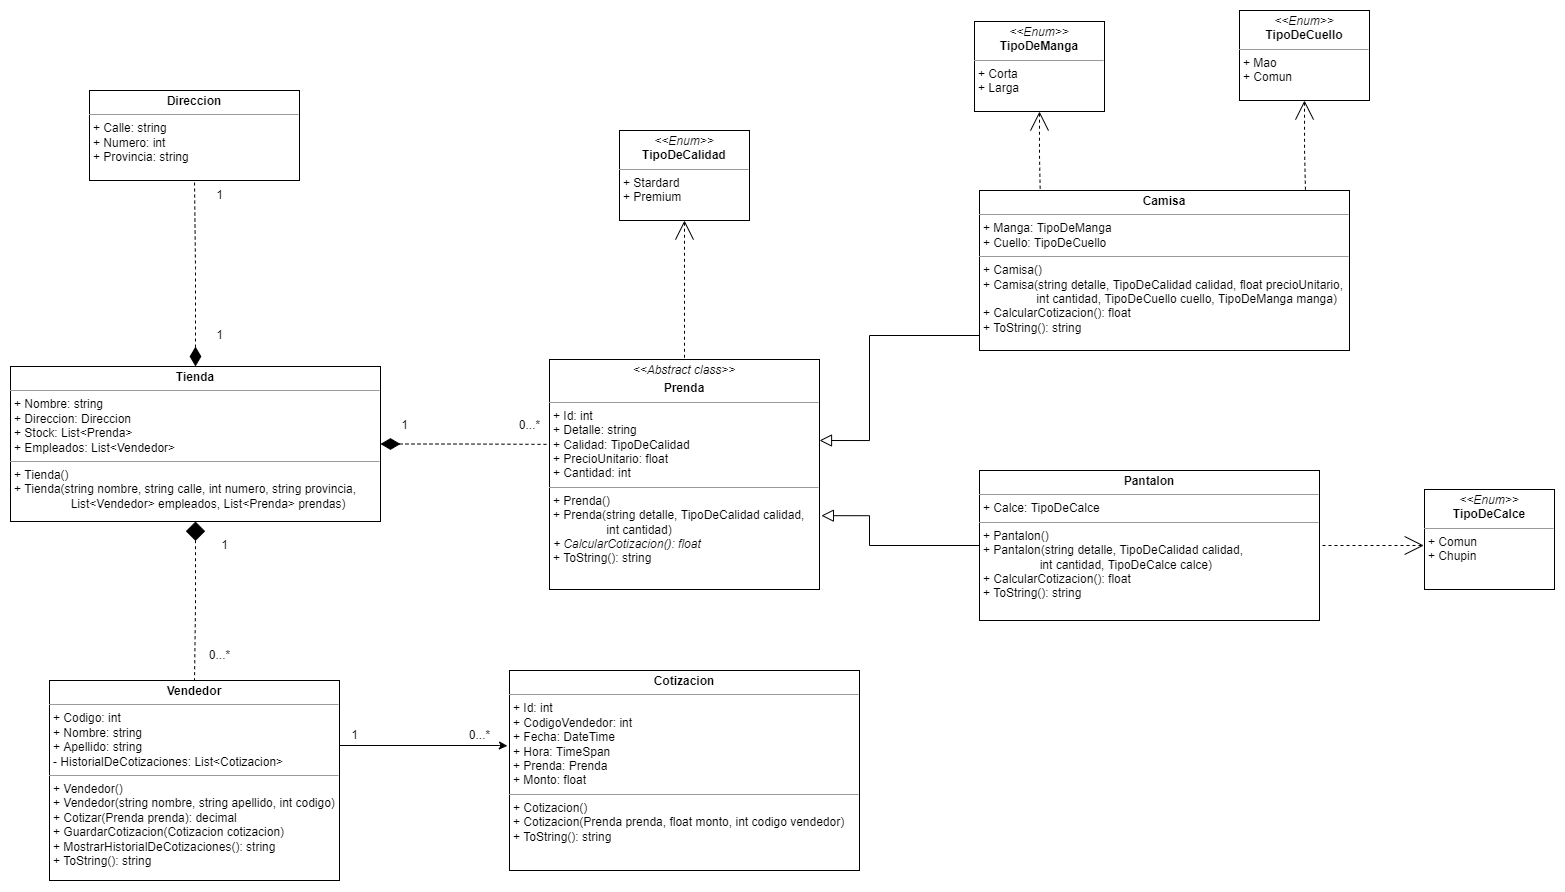

The diagram above was exported from draw.io. Its source (the exported page's mxGraphModel, read from the mxfile embedded in the PNG):
<mxGraphModel dx="2216" dy="1643" grid="1" gridSize="10" guides="1" tooltips="1" connect="1" arrows="1" fold="1" page="1" pageScale="1" pageWidth="827" pageHeight="1169" math="0" shadow="0">
  <root>
    <mxCell id="zcZEDEZG9Rt7rvAsLuXn-0" />
    <mxCell id="zcZEDEZG9Rt7rvAsLuXn-1" parent="zcZEDEZG9Rt7rvAsLuXn-0" />
    <mxCell id="zcZEDEZG9Rt7rvAsLuXn-2" style="edgeStyle=orthogonalEdgeStyle;rounded=0;orthogonalLoop=1;jettySize=auto;html=1;exitX=1;exitY=0.5;exitDx=0;exitDy=0;entryX=-0.006;entryY=0.377;entryDx=0;entryDy=0;entryPerimeter=0;" parent="zcZEDEZG9Rt7rvAsLuXn-1" source="zcZEDEZG9Rt7rvAsLuXn-4" target="zcZEDEZG9Rt7rvAsLuXn-5" edge="1">
      <mxGeometry relative="1" as="geometry">
        <Array as="points">
          <mxPoint x="180" y="95" />
          <mxPoint x="340" y="95" />
        </Array>
      </mxGeometry>
    </mxCell>
    <mxCell id="zcZEDEZG9Rt7rvAsLuXn-4" value="&lt;p style=&quot;margin:0px;margin-top:4px;text-align:center;&quot;&gt;&lt;b&gt;Vendedor&lt;/b&gt;&lt;/p&gt;&lt;hr size=&quot;1&quot;&gt;&lt;p style=&quot;margin:0px;margin-left:4px;&quot;&gt;+ Codigo: int&lt;/p&gt;&lt;p style=&quot;margin:0px;margin-left:4px;&quot;&gt;+ Nombre: string&lt;/p&gt;&lt;p style=&quot;margin:0px;margin-left:4px;&quot;&gt;+ Apellido: string&lt;/p&gt;&lt;p style=&quot;margin:0px;margin-left:4px;&quot;&gt;- HistorialDeCotizaciones: List&amp;lt;Cotizacion&amp;gt;&lt;br&gt;&lt;/p&gt;&lt;hr size=&quot;1&quot;&gt;&lt;p style=&quot;margin:0px;margin-left:4px;&quot;&gt;+ Vendedor()&lt;/p&gt;&lt;p style=&quot;margin:0px;margin-left:4px;&quot;&gt;+ Vendedor(string nombre, string apellido, int codigo)&lt;/p&gt;&lt;p style=&quot;margin:0px;margin-left:4px;&quot;&gt;+ Cotizar(Prenda prenda): decimal&lt;/p&gt;&lt;p style=&quot;margin: 0px 0px 0px 4px;&quot;&gt;&lt;span style=&quot;background-color: initial;&quot;&gt;+ GuardarCotizacion(Cotizacion cotizacion)&lt;/span&gt;&lt;/p&gt;&lt;p style=&quot;margin: 0px 0px 0px 4px;&quot;&gt;&lt;span style=&quot;background-color: initial;&quot;&gt;+ MostrarHistorialDeCotizaciones(): string&lt;/span&gt;&lt;/p&gt;&lt;p style=&quot;margin:0px;margin-left:4px;&quot;&gt;+ ToString(): string&lt;/p&gt;" style="verticalAlign=top;align=left;overflow=fill;fontSize=12;fontFamily=Helvetica;html=1;" parent="zcZEDEZG9Rt7rvAsLuXn-1" vertex="1">
      <mxGeometry x="-110" y="30" width="290" height="200" as="geometry" />
    </mxCell>
    <mxCell id="zcZEDEZG9Rt7rvAsLuXn-5" value="&lt;p style=&quot;margin:0px;margin-top:4px;text-align:center;&quot;&gt;&lt;b&gt;Cotizacion&lt;/b&gt;&lt;/p&gt;&lt;hr size=&quot;1&quot;&gt;&lt;p style=&quot;margin:0px;margin-left:4px;&quot;&gt;+ Id: int&lt;/p&gt;&lt;p style=&quot;margin:0px;margin-left:4px;&quot;&gt;+ CodigoVendedor: int&lt;/p&gt;&lt;p style=&quot;margin:0px;margin-left:4px;&quot;&gt;+ Fecha: DateTime&lt;/p&gt;&lt;p style=&quot;margin:0px;margin-left:4px;&quot;&gt;+ Hora: TimeSpan&lt;/p&gt;&lt;p style=&quot;margin:0px;margin-left:4px;&quot;&gt;+ Prenda: Prenda&lt;/p&gt;&lt;p style=&quot;margin:0px;margin-left:4px;&quot;&gt;+ Monto: float&lt;/p&gt;&lt;hr size=&quot;1&quot;&gt;&lt;p style=&quot;margin:0px;margin-left:4px;&quot;&gt;+ Cotizacion()&lt;/p&gt;&lt;p style=&quot;margin:0px;margin-left:4px;&quot;&gt;+ Cotizacion(Prenda prenda, float monto, int codigo vendedor)&lt;/p&gt;&lt;p style=&quot;margin:0px;margin-left:4px;&quot;&gt;+ ToString(): string&lt;/p&gt;" style="verticalAlign=top;align=left;overflow=fill;fontSize=12;fontFamily=Helvetica;html=1;" parent="zcZEDEZG9Rt7rvAsLuXn-1" vertex="1">
      <mxGeometry x="350" y="20" width="350" height="200" as="geometry" />
    </mxCell>
    <mxCell id="zcZEDEZG9Rt7rvAsLuXn-7" value="0...*" style="text;html=1;align=center;verticalAlign=middle;resizable=0;points=[];autosize=1;strokeColor=none;fillColor=none;" parent="zcZEDEZG9Rt7rvAsLuXn-1" vertex="1">
      <mxGeometry x="300" y="70" width="40" height="30" as="geometry" />
    </mxCell>
    <mxCell id="zcZEDEZG9Rt7rvAsLuXn-8" value="1" style="text;html=1;align=center;verticalAlign=middle;resizable=0;points=[];autosize=1;strokeColor=none;fillColor=none;" parent="zcZEDEZG9Rt7rvAsLuXn-1" vertex="1">
      <mxGeometry x="180" y="70" width="30" height="30" as="geometry" />
    </mxCell>
    <mxCell id="zcZEDEZG9Rt7rvAsLuXn-9" style="edgeStyle=orthogonalEdgeStyle;rounded=0;orthogonalLoop=1;jettySize=auto;html=1;exitX=0.5;exitY=1;exitDx=0;exitDy=0;entryX=0.5;entryY=0;entryDx=0;entryDy=0;dashed=1;startArrow=diamond;startFill=1;endArrow=none;endFill=0;strokeWidth=1;targetPerimeterSpacing=5;endSize=3;startSize=17;" parent="zcZEDEZG9Rt7rvAsLuXn-1" source="zcZEDEZG9Rt7rvAsLuXn-10" target="zcZEDEZG9Rt7rvAsLuXn-4" edge="1">
      <mxGeometry relative="1" as="geometry" />
    </mxCell>
    <mxCell id="zcZEDEZG9Rt7rvAsLuXn-10" value="&lt;p style=&quot;margin:0px;margin-top:4px;text-align:center;&quot;&gt;&lt;b&gt;Tienda&lt;/b&gt;&lt;/p&gt;&lt;hr size=&quot;1&quot;&gt;&lt;p style=&quot;margin:0px;margin-left:4px;&quot;&gt;+ Nombre: string&lt;/p&gt;&lt;p style=&quot;margin:0px;margin-left:4px;&quot;&gt;+ Direccion: Direccion&lt;/p&gt;&lt;p style=&quot;margin:0px;margin-left:4px;&quot;&gt;+ Stock: List&amp;lt;Prenda&amp;gt;&lt;/p&gt;&lt;p style=&quot;margin:0px;margin-left:4px;&quot;&gt;+ Empleados: List&amp;lt;Vendedor&amp;gt;&lt;/p&gt;&lt;hr size=&quot;1&quot;&gt;&lt;p style=&quot;margin:0px;margin-left:4px;&quot;&gt;+ Tienda()&lt;/p&gt;&lt;p style=&quot;margin:0px;margin-left:4px;&quot;&gt;+ Tienda(string nombre, string calle, int numero,&amp;nbsp;&lt;span style=&quot;background-color: initial;&quot;&gt;string provincia,&lt;/span&gt;&lt;/p&gt;&lt;p style=&quot;margin:0px;margin-left:4px;&quot;&gt;&lt;span style=&quot;background-color: initial;&quot;&gt;&lt;span style=&quot;white-space: pre;&quot;&gt;&#09;&lt;/span&gt;&lt;span style=&quot;white-space: pre;&quot;&gt;&#09;&lt;/span&gt;&amp;nbsp;List&amp;lt;Vendedor&amp;gt; empleados, List&amp;lt;Prenda&amp;gt; prendas)&lt;/span&gt;&lt;/p&gt;" style="verticalAlign=top;align=left;overflow=fill;fontSize=12;fontFamily=Helvetica;html=1;" parent="zcZEDEZG9Rt7rvAsLuXn-1" vertex="1">
      <mxGeometry x="-149" y="-284" width="370" height="155" as="geometry" />
    </mxCell>
    <mxCell id="zcZEDEZG9Rt7rvAsLuXn-11" value="&lt;p style=&quot;margin:0px;margin-top:4px;text-align:center;&quot;&gt;&lt;i&gt;&amp;lt;&amp;lt;Abstract class&amp;gt;&amp;gt;&lt;/i&gt;&lt;br&gt;&lt;/p&gt;&lt;p style=&quot;margin:0px;margin-top:4px;text-align:center;&quot;&gt;&lt;b&gt;Prenda&lt;/b&gt;&lt;/p&gt;&lt;hr size=&quot;1&quot;&gt;&lt;p style=&quot;margin:0px;margin-left:4px;&quot;&gt;+ Id: int&lt;/p&gt;&lt;p style=&quot;margin:0px;margin-left:4px;&quot;&gt;+ Detalle: string&lt;/p&gt;&lt;p style=&quot;margin:0px;margin-left:4px;&quot;&gt;+ Calidad: TipoDeCalidad&lt;/p&gt;&lt;p style=&quot;margin:0px;margin-left:4px;&quot;&gt;+ PrecioUnitario: float&lt;/p&gt;&lt;p style=&quot;margin:0px;margin-left:4px;&quot;&gt;+ Cantidad: int&lt;/p&gt;&lt;hr size=&quot;1&quot;&gt;&lt;p style=&quot;margin:0px;margin-left:4px;&quot;&gt;+ Prenda()&lt;/p&gt;&lt;p style=&quot;margin:0px;margin-left:4px;&quot;&gt;+ Prenda(string detalle, TipoDeCalidad calidad,&amp;nbsp;&lt;/p&gt;&lt;p style=&quot;margin:0px;margin-left:4px;&quot;&gt;&lt;span style=&quot;white-space: pre;&quot;&gt;&#09;&lt;/span&gt;&lt;span style=&quot;white-space: pre;&quot;&gt;&#09;&lt;/span&gt;int cantidad)&lt;/p&gt;&lt;p style=&quot;margin:0px;margin-left:4px;&quot;&gt;&lt;i&gt;+ CalcularCotizacion(): float&lt;/i&gt;&lt;/p&gt;&lt;p style=&quot;margin:0px;margin-left:4px;&quot;&gt;+ ToString(): string&lt;/p&gt;" style="verticalAlign=top;align=left;overflow=fill;fontSize=12;fontFamily=Helvetica;html=1;" parent="zcZEDEZG9Rt7rvAsLuXn-1" vertex="1">
      <mxGeometry x="390" y="-291" width="270" height="230" as="geometry" />
    </mxCell>
    <mxCell id="zcZEDEZG9Rt7rvAsLuXn-12" style="edgeStyle=orthogonalEdgeStyle;rounded=0;orthogonalLoop=1;jettySize=auto;html=1;exitX=0.5;exitY=1;exitDx=0;exitDy=0;entryX=0.5;entryY=0;entryDx=0;entryDy=0;dashed=1;startArrow=open;startFill=0;endArrow=none;endFill=0;startSize=17;endSize=3;targetPerimeterSpacing=5;strokeWidth=1;" parent="zcZEDEZG9Rt7rvAsLuXn-1" source="zcZEDEZG9Rt7rvAsLuXn-13" target="zcZEDEZG9Rt7rvAsLuXn-11" edge="1">
      <mxGeometry relative="1" as="geometry" />
    </mxCell>
    <mxCell id="zcZEDEZG9Rt7rvAsLuXn-13" value="&lt;p style=&quot;margin:0px;margin-top:4px;text-align:center;&quot;&gt;&lt;i&gt;&amp;lt;&amp;lt;Enum&amp;gt;&amp;gt;&lt;/i&gt;&lt;br&gt;&lt;b&gt;TipoDeCalidad&lt;/b&gt;&lt;/p&gt;&lt;hr size=&quot;1&quot;&gt;&lt;p style=&quot;margin:0px;margin-left:4px;&quot;&gt;+ Stardard&lt;/p&gt;&lt;p style=&quot;margin:0px;margin-left:4px;&quot;&gt;+ Premium&lt;/p&gt;" style="verticalAlign=top;align=left;overflow=fill;fontSize=12;fontFamily=Helvetica;html=1;" parent="zcZEDEZG9Rt7rvAsLuXn-1" vertex="1">
      <mxGeometry x="460" y="-520" width="130" height="90" as="geometry" />
    </mxCell>
    <mxCell id="zcZEDEZG9Rt7rvAsLuXn-14" value="1" style="text;html=1;align=center;verticalAlign=middle;resizable=0;points=[];autosize=1;strokeColor=none;fillColor=none;" parent="zcZEDEZG9Rt7rvAsLuXn-1" vertex="1">
      <mxGeometry x="50" y="-120" width="30" height="30" as="geometry" />
    </mxCell>
    <mxCell id="zcZEDEZG9Rt7rvAsLuXn-15" style="edgeStyle=orthogonalEdgeStyle;rounded=0;orthogonalLoop=1;jettySize=auto;html=1;exitX=1;exitY=0.5;exitDx=0;exitDy=0;entryX=-0.011;entryY=0.369;entryDx=0;entryDy=0;dashed=1;startArrow=diamondThin;startFill=1;endArrow=none;endFill=0;strokeWidth=1;targetPerimeterSpacing=5;endSize=3;startSize=17;entryPerimeter=0;" parent="zcZEDEZG9Rt7rvAsLuXn-1" source="zcZEDEZG9Rt7rvAsLuXn-10" target="zcZEDEZG9Rt7rvAsLuXn-11" edge="1">
      <mxGeometry relative="1" as="geometry">
        <mxPoint x="290" y="-220" as="sourcePoint" />
        <mxPoint x="290" y="-70" as="targetPoint" />
      </mxGeometry>
    </mxCell>
    <mxCell id="zcZEDEZG9Rt7rvAsLuXn-16" value="1" style="text;html=1;align=center;verticalAlign=middle;resizable=0;points=[];autosize=1;strokeColor=none;fillColor=none;" parent="zcZEDEZG9Rt7rvAsLuXn-1" vertex="1">
      <mxGeometry x="230" y="-240" width="30" height="30" as="geometry" />
    </mxCell>
    <mxCell id="zcZEDEZG9Rt7rvAsLuXn-17" value="0...*" style="text;html=1;align=center;verticalAlign=middle;resizable=0;points=[];autosize=1;strokeColor=none;fillColor=none;" parent="zcZEDEZG9Rt7rvAsLuXn-1" vertex="1">
      <mxGeometry x="40" y="-10" width="40" height="30" as="geometry" />
    </mxCell>
    <mxCell id="zcZEDEZG9Rt7rvAsLuXn-18" value="0...*" style="text;html=1;align=center;verticalAlign=middle;resizable=0;points=[];autosize=1;strokeColor=none;fillColor=none;" parent="zcZEDEZG9Rt7rvAsLuXn-1" vertex="1">
      <mxGeometry x="350" y="-240" width="40" height="30" as="geometry" />
    </mxCell>
    <mxCell id="t2FQzFhxc1w4Kg3xWSov-4" style="edgeStyle=orthogonalEdgeStyle;rounded=0;orthogonalLoop=1;jettySize=auto;html=1;exitX=0;exitY=0.5;exitDx=0;exitDy=0;startArrow=none;startFill=0;endArrow=block;endFill=0;startSize=9;endSize=10;targetPerimeterSpacing=0;strokeWidth=1;sourcePerimeterSpacing=0;jumpSize=0;" parent="zcZEDEZG9Rt7rvAsLuXn-1" source="t2FQzFhxc1w4Kg3xWSov-0" edge="1">
      <mxGeometry relative="1" as="geometry">
        <mxPoint x="660" y="-210" as="targetPoint" />
        <Array as="points">
          <mxPoint x="710" y="-315" />
          <mxPoint x="710" y="-210" />
        </Array>
      </mxGeometry>
    </mxCell>
    <mxCell id="t2FQzFhxc1w4Kg3xWSov-0" value="&lt;p style=&quot;margin:0px;margin-top:4px;text-align:center;&quot;&gt;&lt;b&gt;Camisa&lt;/b&gt;&lt;/p&gt;&lt;hr size=&quot;1&quot;&gt;&lt;p style=&quot;margin:0px;margin-left:4px;&quot;&gt;+ Manga: TipoDeManga&lt;br&gt;&lt;/p&gt;&lt;p style=&quot;margin:0px;margin-left:4px;&quot;&gt;+ Cuello: TipoDeCuello&lt;/p&gt;&lt;hr size=&quot;1&quot;&gt;&lt;p style=&quot;margin: 0px 0px 0px 4px;&quot;&gt;+ Camisa()&lt;/p&gt;&lt;p style=&quot;margin: 0px 0px 0px 4px;&quot;&gt;+ Camisa(&lt;span style=&quot;background-color: initial;&quot;&gt;string detalle, TipoDeCalidad calidad,&amp;nbsp;&lt;/span&gt;&lt;span style=&quot;background-color: initial;&quot;&gt;float precioUnitario,&amp;nbsp;&lt;/span&gt;&lt;/p&gt;&lt;p style=&quot;margin: 0px 0px 0px 4px;&quot;&gt;&lt;span style=&quot;background-color: initial;&quot;&gt;&lt;span style=&quot;white-space: pre;&quot;&gt;&#09;&lt;/span&gt;&lt;span style=&quot;white-space: pre;&quot;&gt;&#09;&lt;/span&gt;int cantidad, TipoDeCuello cuello, TipoDeManga manga&lt;/span&gt;&lt;span style=&quot;background-color: initial;&quot;&gt;)&lt;/span&gt;&lt;/p&gt;&lt;p style=&quot;margin: 0px 0px 0px 4px;&quot;&gt;+ CalcularCotizacion(): float&lt;/p&gt;&lt;p style=&quot;margin: 0px 0px 0px 4px;&quot;&gt;+ ToString(): string&lt;/p&gt;" style="verticalAlign=top;align=left;overflow=fill;fontSize=12;fontFamily=Helvetica;html=1;" parent="zcZEDEZG9Rt7rvAsLuXn-1" vertex="1">
      <mxGeometry x="820" y="-460" width="370" height="160" as="geometry" />
    </mxCell>
    <mxCell id="t2FQzFhxc1w4Kg3xWSov-3" style="edgeStyle=orthogonalEdgeStyle;rounded=0;orthogonalLoop=1;jettySize=auto;html=1;exitX=0;exitY=0.5;exitDx=0;exitDy=0;entryX=1.007;entryY=0.679;entryDx=0;entryDy=0;startArrow=none;startFill=0;endArrow=block;endFill=0;startSize=0;endSize=10;targetPerimeterSpacing=5;strokeWidth=1;entryPerimeter=0;" parent="zcZEDEZG9Rt7rvAsLuXn-1" source="t2FQzFhxc1w4Kg3xWSov-1" target="zcZEDEZG9Rt7rvAsLuXn-11" edge="1">
      <mxGeometry relative="1" as="geometry">
        <Array as="points">
          <mxPoint x="710" y="-105" />
          <mxPoint x="710" y="-134" />
        </Array>
      </mxGeometry>
    </mxCell>
    <mxCell id="t2FQzFhxc1w4Kg3xWSov-1" value="&lt;p style=&quot;margin:0px;margin-top:4px;text-align:center;&quot;&gt;&lt;b&gt;Pantalon&lt;/b&gt;&lt;/p&gt;&lt;hr size=&quot;1&quot;&gt;&lt;p style=&quot;margin:0px;margin-left:4px;&quot;&gt;+ Calce: TipoDeCalce&lt;br&gt;&lt;/p&gt;&lt;hr size=&quot;1&quot;&gt;&lt;p style=&quot;margin:0px;margin-left:4px;&quot;&gt;+ Pantalon()&lt;/p&gt;&lt;p style=&quot;margin:0px;margin-left:4px;&quot;&gt;+ Pantalon(&lt;span style=&quot;background-color: initial;&quot;&gt;string detalle, TipoDeCalidad calidad,&amp;nbsp;&lt;/span&gt;&lt;/p&gt;&lt;p style=&quot;margin:0px;margin-left:4px;&quot;&gt;&lt;span style=&quot;background-color: initial;&quot;&gt;&#09;&lt;/span&gt;&lt;span style=&quot;background-color: initial;&quot;&gt;&#09;&lt;/span&gt;&lt;span style=&quot;background-color: initial;&quot;&gt;&lt;span style=&quot;white-space: pre;&quot;&gt;&#09;&lt;/span&gt;&lt;span style=&quot;white-space: pre;&quot;&gt;&#09;&lt;/span&gt;&amp;nbsp;int cantidad, TipoDeCalce calce&lt;/span&gt;)&lt;/p&gt;&lt;p style=&quot;margin:0px;margin-left:4px;&quot;&gt;+ CalcularCotizacion(): float&lt;/p&gt;&lt;p style=&quot;margin:0px;margin-left:4px;&quot;&gt;+ ToString(): string&lt;/p&gt;" style="verticalAlign=top;align=left;overflow=fill;fontSize=12;fontFamily=Helvetica;html=1;" parent="zcZEDEZG9Rt7rvAsLuXn-1" vertex="1">
      <mxGeometry x="820" y="-180" width="340" height="150" as="geometry" />
    </mxCell>
    <mxCell id="t2FQzFhxc1w4Kg3xWSov-5" style="edgeStyle=orthogonalEdgeStyle;rounded=0;orthogonalLoop=1;jettySize=auto;html=1;exitX=0.5;exitY=1;exitDx=0;exitDy=0;entryX=0.164;entryY=-0.003;entryDx=0;entryDy=0;dashed=1;startArrow=open;startFill=0;endArrow=none;endFill=0;startSize=17;endSize=3;targetPerimeterSpacing=5;strokeWidth=1;entryPerimeter=0;" parent="zcZEDEZG9Rt7rvAsLuXn-1" source="t2FQzFhxc1w4Kg3xWSov-6" target="t2FQzFhxc1w4Kg3xWSov-0" edge="1">
      <mxGeometry relative="1" as="geometry">
        <mxPoint x="925" y="-390" as="targetPoint" />
      </mxGeometry>
    </mxCell>
    <mxCell id="t2FQzFhxc1w4Kg3xWSov-6" value="&lt;p style=&quot;margin:0px;margin-top:4px;text-align:center;&quot;&gt;&lt;i&gt;&amp;lt;&amp;lt;Enum&amp;gt;&amp;gt;&lt;/i&gt;&lt;br&gt;&lt;b&gt;TipoDeManga&lt;/b&gt;&lt;/p&gt;&lt;hr size=&quot;1&quot;&gt;&lt;p style=&quot;margin:0px;margin-left:4px;&quot;&gt;+ Corta&lt;/p&gt;&lt;p style=&quot;margin:0px;margin-left:4px;&quot;&gt;+ Larga&lt;/p&gt;" style="verticalAlign=top;align=left;overflow=fill;fontSize=12;fontFamily=Helvetica;html=1;" parent="zcZEDEZG9Rt7rvAsLuXn-1" vertex="1">
      <mxGeometry x="815" y="-629" width="130" height="90" as="geometry" />
    </mxCell>
    <mxCell id="t2FQzFhxc1w4Kg3xWSov-7" style="edgeStyle=orthogonalEdgeStyle;rounded=0;orthogonalLoop=1;jettySize=auto;html=1;exitX=0.5;exitY=1;exitDx=0;exitDy=0;entryX=0.881;entryY=0;entryDx=0;entryDy=0;dashed=1;startArrow=open;startFill=0;endArrow=none;endFill=0;startSize=17;endSize=3;targetPerimeterSpacing=5;strokeWidth=1;entryPerimeter=0;" parent="zcZEDEZG9Rt7rvAsLuXn-1" source="t2FQzFhxc1w4Kg3xWSov-8" target="t2FQzFhxc1w4Kg3xWSov-0" edge="1">
      <mxGeometry relative="1" as="geometry">
        <mxPoint x="1095" y="-300" as="targetPoint" />
      </mxGeometry>
    </mxCell>
    <mxCell id="t2FQzFhxc1w4Kg3xWSov-8" value="&lt;p style=&quot;margin:0px;margin-top:4px;text-align:center;&quot;&gt;&lt;i&gt;&amp;lt;&amp;lt;Enum&amp;gt;&amp;gt;&lt;/i&gt;&lt;br&gt;&lt;b&gt;TipoDeCuello&lt;/b&gt;&lt;/p&gt;&lt;hr size=&quot;1&quot;&gt;&lt;p style=&quot;margin:0px;margin-left:4px;&quot;&gt;+ Mao&lt;/p&gt;&lt;p style=&quot;margin:0px;margin-left:4px;&quot;&gt;+ Comun&lt;/p&gt;" style="verticalAlign=top;align=left;overflow=fill;fontSize=12;fontFamily=Helvetica;html=1;" parent="zcZEDEZG9Rt7rvAsLuXn-1" vertex="1">
      <mxGeometry x="1080" y="-640" width="130" height="90" as="geometry" />
    </mxCell>
    <mxCell id="t2FQzFhxc1w4Kg3xWSov-9" style="edgeStyle=orthogonalEdgeStyle;rounded=0;orthogonalLoop=1;jettySize=auto;html=1;exitX=-0.006;exitY=0.56;exitDx=0;exitDy=0;entryX=1;entryY=0.5;entryDx=0;entryDy=0;dashed=1;startArrow=open;startFill=0;endArrow=none;endFill=0;startSize=17;endSize=3;targetPerimeterSpacing=5;strokeWidth=1;exitPerimeter=0;" parent="zcZEDEZG9Rt7rvAsLuXn-1" source="t2FQzFhxc1w4Kg3xWSov-10" target="t2FQzFhxc1w4Kg3xWSov-1" edge="1">
      <mxGeometry relative="1" as="geometry">
        <mxPoint x="1265" y="70" as="targetPoint" />
      </mxGeometry>
    </mxCell>
    <mxCell id="t2FQzFhxc1w4Kg3xWSov-10" value="&lt;p style=&quot;margin:0px;margin-top:4px;text-align:center;&quot;&gt;&lt;i&gt;&amp;lt;&amp;lt;Enum&amp;gt;&amp;gt;&lt;/i&gt;&lt;br&gt;&lt;b&gt;TipoDeCalce&lt;/b&gt;&lt;/p&gt;&lt;hr size=&quot;1&quot;&gt;&lt;p style=&quot;margin:0px;margin-left:4px;&quot;&gt;+ Comun&lt;/p&gt;&lt;p style=&quot;margin:0px;margin-left:4px;&quot;&gt;+ Chupin&lt;/p&gt;" style="verticalAlign=top;align=left;overflow=fill;fontSize=12;fontFamily=Helvetica;html=1;" parent="zcZEDEZG9Rt7rvAsLuXn-1" vertex="1">
      <mxGeometry x="1265" y="-161" width="130" height="100" as="geometry" />
    </mxCell>
    <mxCell id="sY__92Wuj1Ns_v_1KvvR-0" value="&lt;p style=&quot;margin:0px;margin-top:4px;text-align:center;&quot;&gt;&lt;b&gt;Direccion&lt;/b&gt;&lt;/p&gt;&lt;hr size=&quot;1&quot;&gt;&lt;p style=&quot;margin:0px;margin-left:4px;&quot;&gt;+ Calle: string&lt;br&gt;&lt;/p&gt;&lt;p style=&quot;margin:0px;margin-left:4px;&quot;&gt;+ Numero: int&lt;/p&gt;&lt;p style=&quot;margin:0px;margin-left:4px;&quot;&gt;+ Provincia: string&lt;/p&gt;&lt;p style=&quot;margin:0px;margin-left:4px;&quot;&gt;&lt;br&gt;&lt;/p&gt;" style="verticalAlign=top;align=left;overflow=fill;fontSize=12;fontFamily=Helvetica;html=1;" vertex="1" parent="zcZEDEZG9Rt7rvAsLuXn-1">
      <mxGeometry x="-70" y="-560" width="210" height="90" as="geometry" />
    </mxCell>
    <mxCell id="sY__92Wuj1Ns_v_1KvvR-1" style="edgeStyle=orthogonalEdgeStyle;rounded=0;orthogonalLoop=1;jettySize=auto;html=1;exitX=0.5;exitY=0;exitDx=0;exitDy=0;entryX=0.5;entryY=1;entryDx=0;entryDy=0;dashed=1;startArrow=diamondThin;startFill=1;endArrow=none;endFill=0;strokeWidth=1;targetPerimeterSpacing=5;endSize=3;startSize=17;" edge="1" parent="zcZEDEZG9Rt7rvAsLuXn-1" target="sY__92Wuj1Ns_v_1KvvR-0" source="zcZEDEZG9Rt7rvAsLuXn-10">
      <mxGeometry relative="1" as="geometry">
        <mxPoint x="-160" y="-485" as="sourcePoint" />
        <mxPoint x="-90" y="-350" as="targetPoint" />
      </mxGeometry>
    </mxCell>
    <mxCell id="sY__92Wuj1Ns_v_1KvvR-2" value="1" style="text;html=1;align=center;verticalAlign=middle;resizable=0;points=[];autosize=1;strokeColor=none;fillColor=none;" vertex="1" parent="zcZEDEZG9Rt7rvAsLuXn-1">
      <mxGeometry x="45" y="-330" width="30" height="30" as="geometry" />
    </mxCell>
    <mxCell id="sY__92Wuj1Ns_v_1KvvR-3" value="1" style="text;html=1;align=center;verticalAlign=middle;resizable=0;points=[];autosize=1;strokeColor=none;fillColor=none;" vertex="1" parent="zcZEDEZG9Rt7rvAsLuXn-1">
      <mxGeometry x="45" y="-470" width="30" height="30" as="geometry" />
    </mxCell>
  </root>
</mxGraphModel>